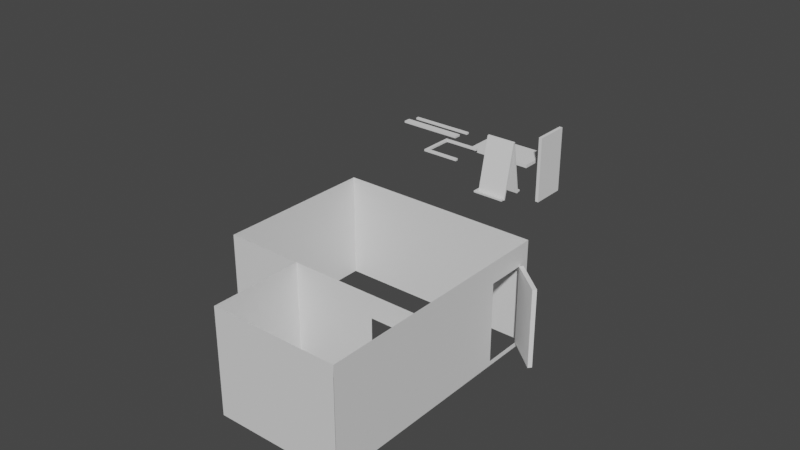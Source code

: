 # Source: blend.blend  (saved by Blender 3.3.6; exported with 4.5.12 LTS)
import bpy
from mathutils import Matrix  # noqa: F401  (used for matrix-valued properties, if any)

bpy.ops.wm.read_factory_settings(use_empty=True)
scene = bpy.context.scene
scene.name = 'Scene'

# ---- collections
col_collection = bpy.data.collections.new('Collection'); scene.collection.children.link(col_collection)

# ---- materials (node trees are filled in below, after node groups)
mat_material = bpy.data.materials.new('Material')
mat_material.alpha_threshold = 0.0
mat_material.use_transparent_shadow = False
mat_material.roughness = 0.5
mat_material.line_color = (0.0, 0.0, 0.0, 1.0)
mat_material_001 = bpy.data.materials.new('Material.001')
mat_material_001.alpha_threshold = 0.0
mat_material_001.use_transparent_shadow = False
mat_material_001.roughness = 0.5
mat_material_001.line_color = (0.0, 0.0, 0.0, 1.0)

# ---- material node trees
mat_material.use_nodes = True; mat_material.node_tree.nodes.clear()
_N = mat_material.node_tree.nodes; _L = mat_material.node_tree.links
n0 = _N.new('ShaderNodeOutputMaterial'); n0.name = 'Material Output'; n0.location = (300, 300)
n1 = _N.new('ShaderNodeBsdfPrincipled'); n1.name = 'Principled BSDF'; n1.location = (10, 300)
n1.distribution = 'GGX'
n1.subsurface_method = 'RANDOM_WALK_SKIN'
n1.inputs[3].default_value = 1.45
n1.inputs[27].default_value = (0.0, 0.0, 0.0, 1.0)
n1.inputs[28].default_value = 1.0
_L.new(n1.outputs[0], n0.inputs[0])
n0.is_active_output = True
mat_material_001.use_nodes = True; mat_material_001.node_tree.nodes.clear()
_N = mat_material_001.node_tree.nodes; _L = mat_material_001.node_tree.links
n0 = _N.new('ShaderNodeOutputMaterial'); n0.name = 'Material Output'; n0.location = (300, 300)
n1 = _N.new('ShaderNodeBsdfPrincipled'); n1.name = 'Principled BSDF'; n1.location = (10, 300)
n1.distribution = 'GGX'
n1.subsurface_method = 'RANDOM_WALK_SKIN'
n1.inputs[3].default_value = 1.45
n1.inputs[27].default_value = (0.0, 0.0, 0.0, 1.0)
n1.inputs[28].default_value = 1.0
_L.new(n1.outputs[0], n0.inputs[0])
n0.is_active_output = True

# ---- world
world_world = bpy.data.worlds.new('World'); scene.world = world_world
world_world.use_nodes = True; world_world.node_tree.nodes.clear()
_N = world_world.node_tree.nodes; _L = world_world.node_tree.links
n0 = _N.new('ShaderNodeOutputWorld'); n0.name = 'World Output'; n0.location = (300, 300)
n1 = _N.new('ShaderNodeBackground'); n1.name = 'Background'; n1.location = (10, 300)
n1.inputs[0].default_value = (0.05088, 0.05088, 0.05088, 1.0)
_L.new(n1.outputs[0], n0.inputs[0])
n0.is_active_output = True
world_world.color = (0.05088, 0.05088, 0.05088)
world_world.use_sun_shadow = False
world_world.sun_shadow_jitter_overblur = 0.0

# ---- meshes
me_cube = bpy.data.meshes.new('Cube')
me_cube.from_pydata([(1.0, 1.0, 0.9684), (1.0, 1.0, -1.0), (1.0, -3.694, 0.9684), (1.0, -3.694, -1.0), (0.3155, -1.974, -0.9203), (0.8942, -1.974, -0.9203), (-2.223, 1.0, 0.9684), (-2.223, 1.0, -1.0), (1.0, 0.04065, 0.5703), (1.0, 0.8255, 0.5703), (1.0, 0.04065, -0.9091), (1.0, 0.8255, -0.9091), (1.0, -2.158, -1.0), (-1.0, -2.158, -1.0), (-2.223, -1.974, -1.0), (-0.2228, -1.974, -1.0), (-0.2228, -2.158, -1.0), (1.0, -2.158, -1.0), (-1.0, -2.158, -1.0), (-0.2228, -2.158, -1.0), (1.0, -2.158, -1.0), (1.0, -2.158, -1.0), (-1.0, -3.699, -1.0), (1.0, -3.699, -1.0), (-1.0, -1.974, 0.9742), (1.0, -1.974, 0.9742), (-1.0, -2.158, 0.9742), (-2.223, -1.974, 0.9742), (-0.2228, -1.974, 0.9742), (-1.0, -2.158, 0.9742), (-1.0, -3.699, 0.9742), (1.0, -3.699, 0.9742), (1.0, -1.974, -1.0), (-1.0, -1.974, -1.0), (0.3155, -1.974, 0.5602), (0.8942, -1.974, 0.5602)], [(15, 14), (12, 21), (16, 19), (17, 20), (28, 27)], [(11, 1, 0, 9), (9, 0, 2, 3, 1, 11, 10, 8), (33, 24, 27, 14), (22, 23, 31, 30), (4, 5, 32, 33), (35, 34, 24, 25), (5, 35, 25, 32), (34, 4, 33, 24), (1, 7, 6, 0), (33, 18, 22, 13), (24, 29, 30, 26), (22, 30, 26, 29, 24, 33, 13, 18), (6, 7, 14, 27)])
_uv = me_cube.uv_layers.new(name='UVMap')
_uv.uv.foreach_set('vector', [0.3864, 0.5218, 0.375, 0.5, 0.625, 0.5, 0.5713, 0.5218, 0.5713, 0.5218, 0.625, 0.5, 0.625, 0.75, 0.375, 0.75, 0.375, 0.5, 0.3864, 0.5218, 0.3864, 0.6199, 0.5713, 0.6199, 0.125, 0.75, 0.125, 0.75, 0.0, 0.0, 0.0, 0.0, 0.125, 0.75, 0.375, 0.75, 0.375, 0.75, 0.125, 0.75, 0.1382, 0.75, 0.3618, 0.75, 0.375, 0.75, 0.125, 0.75, 0.3618, 0.75, 0.1382, 0.75, 0.125, 0.75, 0.375, 0.75, 0.3618, 0.75, 0.3618, 0.75, 0.375, 0.75, 0.375, 0.75, 0.1382, 0.75, 0.1382, 0.75, 0.125, 0.75, 0.125, 0.75, 0.375, 0.5, 0.375, 0.25, 0.625, 0.25, 0.625, 0.5, 0.0, 0.0, 0.0, 0.0, 0.0, 0.0, 0.0, 0.0, 0.0, 0.0, 0.0, 0.0, 0.0, 0.0, 0.0, 0.0, 0.125, 0.75, 0.125, 0.75, 0.0, 0.0, 0.0, 0.0, 0.0, 0.0, 0.125, 0.75, 0.0, 0.0, 0.0, 0.0, 0.625, 0.25, 0.375, 0.25, 0.0, 0.0, 0.0, 0.0])
me_cube.materials.append(mat_material)
me_cube.materials.append(mat_material_001)
me_cube.materials.append(None)
me_cube.use_mirror_vertex_groups = False
me_cube.update()
me_cube_008 = bpy.data.meshes.new('Cube.008')
me_cube_008.from_pydata([(-1.0, -1.0, -1.0), (-1.0, -1.0, 1.0), (-1.0, 1.0, -1.0), (-1.0, 1.0, 1.0), (1.0, -1.0, -1.0), (1.0, -1.0, 1.0), (1.0, 1.0, -1.0), (1.0, 1.0, 1.0)], [], [(0, 1, 3, 2), (2, 3, 7, 6), (6, 7, 5, 4), (4, 5, 1, 0), (2, 6, 4, 0), (7, 3, 1, 5)])
_uv = me_cube_008.uv_layers.new(name='UVMap')
_uv.uv.foreach_set('vector', [0.375, 0.0, 0.625, 0.0, 0.625, 0.25, 0.375, 0.25, 0.375, 0.25, 0.625, 0.25, 0.625, 0.5, 0.375, 0.5, 0.375, 0.5, 0.625, 0.5, 0.625, 0.75, 0.375, 0.75, 0.375, 0.75, 0.625, 0.75, 0.625, 1.0, 0.375, 1.0, 0.125, 0.5, 0.375, 0.5, 0.375, 0.75, 0.125, 0.75, 0.625, 0.5, 0.875, 0.5, 0.875, 0.75, 0.625, 0.75])
me_cube_008.update()
me_cylinder_004 = bpy.data.meshes.new('Cylinder.004')
me_cylinder_004.from_pydata([(-10.25, -25.99, 1.069), (43.34, -25.99, 1.069), (-10.25, 72.72, -0.2046), (-10.25, -26.59, 0.9066), (43.34, -26.59, 0.9066), (-10.25, 72.13, -0.3666), (43.34, 72.13, -0.3666), (43.34, 72.72, -0.2046), (-10.25, -26.95, -1.271), (43.34, -26.95, -1.271), (-10.25, 72.61, -0.254), (-10.25, -26.47, -1.434), (43.34, -26.47, -1.434), (-10.25, 73.08, -0.4174), (43.34, 73.08, -0.4174), (43.34, 72.61, -0.254), (48.74, -26.11, -1.505), (-9.447, -26.11, -1.505), (48.74, -26.11, -1.786), (-9.447, -26.11, -1.786), (48.74, -23.02, -1.505), (-9.447, -23.02, -1.505), (48.74, -23.02, -1.786), (-9.447, -23.02, -1.786), (48.74, -26.11, 1.417), (-9.447, -26.11, 1.417), (48.74, -26.11, 1.136), (-9.447, -26.11, 1.136), (48.74, -23.02, 1.417), (-9.447, -23.02, 1.417), (48.74, -23.02, 1.136), (-9.447, -23.02, 1.136), (44.03, -26.11, 1.372), (44.03, -26.11, -1.77), (48.76, -26.11, 1.372), (48.76, -26.11, -1.77), (44.03, -23.02, 1.372), (44.03, -23.02, -1.77), (48.76, -23.02, 1.372), (48.76, -23.02, -1.77)], [], [(1, 4, 3, 0), (0, 2, 7, 1), (3, 5, 2, 0), (4, 6, 5, 3), (6, 7, 2, 5), (1, 7, 6, 4), (9, 12, 11, 8), (8, 10, 15, 9), (11, 13, 10, 8), (12, 14, 13, 11), (14, 15, 10, 13), (9, 15, 14, 12), (16, 17, 19, 18), (18, 19, 23, 22), (22, 23, 21, 20), (20, 21, 17, 16), (18, 22, 20, 16), (23, 19, 17, 21), (24, 25, 27, 26), (26, 27, 31, 30), (30, 31, 29, 28), (28, 29, 25, 24), (26, 30, 28, 24), (31, 27, 25, 29), (32, 33, 35, 34), (34, 35, 39, 38), (38, 39, 37, 36), (36, 37, 33, 32), (34, 38, 36, 32), (39, 35, 33, 37)])
_uv = me_cylinder_004.uv_layers.new(name='UVMap')
_uv.uv.foreach_set('vector', [0.125, 0.5, 0.375, 0.5, 0.375, 0.75, 0.125, 0.75, 0.375, 0.0, 0.625, 0.0, 0.625, 0.25, 0.375, 0.25, 0.375, 0.75, 0.625, 0.75, 0.625, 1.0, 0.375, 1.0, 0.375, 0.5, 0.625, 0.5, 0.625, 0.75, 0.375, 0.75, 0.625, 0.5, 0.875, 0.5, 0.875, 0.75, 0.625, 0.75, 0.375, 0.25, 0.625, 0.25, 0.625, 0.5, 0.375, 0.5, 0.125, 0.5, 0.375, 0.5, 0.375, 0.75, 0.125, 0.75, 0.375, 0.0, 0.625, 0.0, 0.625, 0.25, 0.375, 0.25, 0.375, 0.75, 0.625, 0.75, 0.625, 1.0, 0.375, 1.0, 0.375, 0.5, 0.625, 0.5, 0.625, 0.75, 0.375, 0.75, 0.625, 0.5, 0.875, 0.5, 0.875, 0.75, 0.625, 0.75, 0.375, 0.25, 0.625, 0.25, 0.625, 0.5, 0.375, 0.5, 0.375, 0.0, 0.625, 0.0, 0.625, 0.25, 0.375, 0.25, 0.375, 0.25, 0.625, 0.25, 0.625, 0.5, 0.375, 0.5, 0.375, 0.5, 0.625, 0.5, 0.625, 0.75, 0.375, 0.75, 0.375, 0.75, 0.625, 0.75, 0.625, 1.0, 0.375, 1.0, 0.125, 0.5, 0.375, 0.5, 0.375, 0.75, 0.125, 0.75, 0.625, 0.5, 0.875, 0.5, 0.875, 0.75, 0.625, 0.75, 0.375, 0.0, 0.625, 0.0, 0.625, 0.25, 0.375, 0.25, 0.375, 0.25, 0.625, 0.25, 0.625, 0.5, 0.375, 0.5, 0.375, 0.5, 0.625, 0.5, 0.625, 0.75, 0.375, 0.75, 0.375, 0.75, 0.625, 0.75, 0.625, 1.0, 0.375, 1.0, 0.125, 0.5, 0.375, 0.5, 0.375, 0.75, 0.125, 0.75, 0.625, 0.5, 0.875, 0.5, 0.875, 0.75, 0.625, 0.75, 0.375, 0.0, 0.625, 0.0, 0.625, 0.25, 0.375, 0.25, 0.375, 0.25, 0.625, 0.25, 0.625, 0.5, 0.375, 0.5, 0.375, 0.5, 0.625, 0.5, 0.625, 0.75, 0.375, 0.75, 0.375, 0.75, 0.625, 0.75, 0.625, 1.0, 0.375, 1.0, 0.125, 0.5, 0.375, 0.5, 0.375, 0.75, 0.125, 0.75, 0.625, 0.5, 0.875, 0.5, 0.875, 0.75, 0.625, 0.75])
me_cylinder_004.update()
me_cube_011 = bpy.data.meshes.new('Cube.011')
me_cube_011.from_pydata([(-1.0, -1.0, -1.0), (-1.0, -1.0, 1.0), (-1.0, 1.0, -1.0), (-1.0, 1.0, 1.0), (1.0, -1.0, -1.0), (1.0, -1.0, 1.0), (1.0, 1.0, -1.0), (1.0, 1.0, 1.0)], [], [(0, 1, 3, 2), (2, 3, 7, 6), (6, 7, 5, 4), (4, 5, 1, 0), (2, 6, 4, 0), (7, 3, 1, 5)])
_uv = me_cube_011.uv_layers.new(name='UVMap')
_uv.uv.foreach_set('vector', [0.375, 0.0, 0.625, 0.0, 0.625, 0.25, 0.375, 0.25, 0.375, 0.25, 0.625, 0.25, 0.625, 0.5, 0.375, 0.5, 0.375, 0.5, 0.625, 0.5, 0.625, 0.75, 0.375, 0.75, 0.375, 0.75, 0.625, 0.75, 0.625, 1.0, 0.375, 1.0, 0.125, 0.5, 0.375, 0.5, 0.375, 0.75, 0.125, 0.75, 0.625, 0.5, 0.875, 0.5, 0.875, 0.75, 0.625, 0.75])
me_cube_011.update()
me_cube_012 = bpy.data.meshes.new('Cube.012')
me_cube_012.from_pydata([(-1.0, -1.0, -1.0), (-1.0, -1.0, 1.0), (-1.0, 1.0, -1.0), (-1.0, 1.0, 1.0), (1.0, -1.0, -1.0), (1.0, -1.0, 1.0), (1.0, 1.0, -1.0), (1.0, 1.0, 1.0)], [], [(0, 1, 3, 2), (2, 3, 7, 6), (6, 7, 5, 4), (4, 5, 1, 0), (2, 6, 4, 0), (7, 3, 1, 5)])
_uv = me_cube_012.uv_layers.new(name='UVMap')
_uv.uv.foreach_set('vector', [0.375, 0.0, 0.625, 0.0, 0.625, 0.25, 0.375, 0.25, 0.375, 0.25, 0.625, 0.25, 0.625, 0.5, 0.375, 0.5, 0.375, 0.5, 0.625, 0.5, 0.625, 0.75, 0.375, 0.75, 0.375, 0.75, 0.625, 0.75, 0.625, 1.0, 0.375, 1.0, 0.125, 0.5, 0.375, 0.5, 0.375, 0.75, 0.125, 0.75, 0.625, 0.5, 0.875, 0.5, 0.875, 0.75, 0.625, 0.75])
me_cube_012.update()
me_cube_013 = bpy.data.meshes.new('Cube.013')
me_cube_013.from_pydata([(-1.0, -1.0, -1.0), (-1.0, -1.0, 1.0), (-1.0, 1.0, -1.0), (-1.0, 1.0, 1.0), (1.0, -1.0, -1.0), (1.0, -1.0, 1.0), (1.0, 1.0, -1.0), (1.0, 1.0, 1.0)], [], [(0, 1, 3, 2), (2, 3, 7, 6), (6, 7, 5, 4), (4, 5, 1, 0), (2, 6, 4, 0), (7, 3, 1, 5)])
_uv = me_cube_013.uv_layers.new(name='UVMap')
_uv.uv.foreach_set('vector', [0.375, 0.0, 0.625, 0.0, 0.625, 0.25, 0.375, 0.25, 0.375, 0.25, 0.625, 0.25, 0.625, 0.5, 0.375, 0.5, 0.375, 0.5, 0.625, 0.5, 0.625, 0.75, 0.375, 0.75, 0.375, 0.75, 0.625, 0.75, 0.625, 1.0, 0.375, 1.0, 0.125, 0.5, 0.375, 0.5, 0.375, 0.75, 0.125, 0.75, 0.625, 0.5, 0.875, 0.5, 0.875, 0.75, 0.625, 0.75])
me_cube_013.update()
me_cube_002 = bpy.data.meshes.new('Cube.002')
me_cube_002.from_pydata([(-1.0, -1.0, -1.0), (-1.0, -1.0, 1.0), (-1.0, 1.0, -1.0), (-1.0, 1.0, 1.0), (1.0, -1.0, -1.0), (1.0, -1.0, 1.0), (1.0, 1.0, -1.0), (1.0, 1.0, 1.0)], [], [(0, 1, 3, 2), (2, 3, 7, 6), (6, 7, 5, 4), (4, 5, 1, 0), (2, 6, 4, 0), (7, 3, 1, 5)])
_uv = me_cube_002.uv_layers.new(name='UVMap')
_uv.uv.foreach_set('vector', [0.375, 0.0, 0.625, 0.0, 0.625, 0.25, 0.375, 0.25, 0.375, 0.25, 0.625, 0.25, 0.625, 0.5, 0.375, 0.5, 0.375, 0.5, 0.625, 0.5, 0.625, 0.75, 0.375, 0.75, 0.375, 0.75, 0.625, 0.75, 0.625, 1.0, 0.375, 1.0, 0.125, 0.5, 0.375, 0.5, 0.375, 0.75, 0.125, 0.75, 0.625, 0.5, 0.875, 0.5, 0.875, 0.75, 0.625, 0.75])
me_cube_002.update()
me_cube_005 = bpy.data.meshes.new('Cube.005')
me_cube_005.from_pydata([(-1.0, -1.0, -1.0), (-1.0, -1.0, 1.0), (-1.0, 1.0, -1.0), (-1.0, 1.0, 1.0), (1.0, -1.0, -1.0), (1.0, -1.0, 1.0), (1.0, 1.0, -1.0), (1.0, 1.0, 1.0)], [], [(0, 1, 3, 2), (2, 3, 7, 6), (6, 7, 5, 4), (4, 5, 1, 0), (2, 6, 4, 0), (7, 3, 1, 5)])
_uv = me_cube_005.uv_layers.new(name='UVMap')
_uv.uv.foreach_set('vector', [0.375, 0.0, 0.625, 0.0, 0.625, 0.25, 0.375, 0.25, 0.375, 0.25, 0.625, 0.25, 0.625, 0.5, 0.375, 0.5, 0.375, 0.5, 0.625, 0.5, 0.625, 0.75, 0.375, 0.75, 0.375, 0.75, 0.625, 0.75, 0.625, 1.0, 0.375, 1.0, 0.125, 0.5, 0.375, 0.5, 0.375, 0.75, 0.125, 0.75, 0.625, 0.5, 0.875, 0.5, 0.875, 0.75, 0.625, 0.75])
me_cube_005.update()
me_cube_006 = bpy.data.meshes.new('Cube.006')
me_cube_006.from_pydata([(-1.0, -1.0, -1.0), (-1.0, -1.0, 1.0), (-1.0, 1.0, -1.0), (-1.0, 1.0, 1.0), (1.0, -1.0, -1.0), (1.0, -1.0, 1.0), (1.0, 1.0, -1.0), (1.0, 1.0, 1.0)], [], [(0, 1, 3, 2), (2, 3, 7, 6), (6, 7, 5, 4), (4, 5, 1, 0), (2, 6, 4, 0), (7, 3, 1, 5)])
_uv = me_cube_006.uv_layers.new(name='UVMap')
_uv.uv.foreach_set('vector', [0.375, 0.0, 0.625, 0.0, 0.625, 0.25, 0.375, 0.25, 0.375, 0.25, 0.625, 0.25, 0.625, 0.5, 0.375, 0.5, 0.375, 0.5, 0.625, 0.5, 0.625, 0.75, 0.375, 0.75, 0.375, 0.75, 0.625, 0.75, 0.625, 1.0, 0.375, 1.0, 0.125, 0.5, 0.375, 0.5, 0.375, 0.75, 0.125, 0.75, 0.625, 0.5, 0.875, 0.5, 0.875, 0.75, 0.625, 0.75])
me_cube_006.update()
me_cube_007 = bpy.data.meshes.new('Cube.007')
me_cube_007.from_pydata([(-1.0, -1.0, -1.0), (-1.0, -1.0, 1.0), (-1.0, 1.0, -1.0), (-1.0, 1.0, 1.0), (1.0, -1.0, -1.0), (1.0, -1.0, 1.0), (1.0, 1.0, -1.0), (1.0, 1.0, 1.0)], [], [(0, 1, 3, 2), (2, 3, 7, 6), (6, 7, 5, 4), (4, 5, 1, 0), (2, 6, 4, 0), (7, 3, 1, 5)])
_uv = me_cube_007.uv_layers.new(name='UVMap')
_uv.uv.foreach_set('vector', [0.375, 0.0, 0.625, 0.0, 0.625, 0.25, 0.375, 0.25, 0.375, 0.25, 0.625, 0.25, 0.625, 0.5, 0.375, 0.5, 0.375, 0.5, 0.625, 0.5, 0.625, 0.75, 0.375, 0.75, 0.375, 0.75, 0.625, 0.75, 0.625, 1.0, 0.375, 1.0, 0.125, 0.5, 0.375, 0.5, 0.375, 0.75, 0.125, 0.75, 0.625, 0.5, 0.875, 0.5, 0.875, 0.75, 0.625, 0.75])
me_cube_007.update()
me_cylinder_005 = bpy.data.meshes.new('Cylinder.005')
me_cylinder_005.from_pydata([(-10.25, -25.99, 1.069), (43.34, -25.99, 1.069), (-10.25, 72.72, -0.2046), (-10.25, -26.59, 0.9066), (43.34, -26.59, 0.9066), (-10.25, 72.13, -0.3666), (43.34, 72.13, -0.3666), (43.34, 72.72, -0.2046)], [], [(1, 4, 3, 0), (0, 2, 7, 1), (3, 5, 2, 0), (4, 6, 5, 3), (6, 7, 2, 5), (1, 7, 6, 4)])
_uv = me_cylinder_005.uv_layers.new(name='UVMap')
_uv.uv.foreach_set('vector', [0.125, 0.5, 0.375, 0.5, 0.375, 0.75, 0.125, 0.75, 0.375, 0.0, 0.625, 0.0, 0.625, 0.25, 0.375, 0.25, 0.375, 0.75, 0.625, 0.75, 0.625, 1.0, 0.375, 1.0, 0.375, 0.5, 0.625, 0.5, 0.625, 0.75, 0.375, 0.75, 0.625, 0.5, 0.875, 0.5, 0.875, 0.75, 0.625, 0.75, 0.375, 0.25, 0.625, 0.25, 0.625, 0.5, 0.375, 0.5])
me_cylinder_005.update()
me_cylinder_006 = bpy.data.meshes.new('Cylinder.006')
me_cylinder_006.from_pydata([(-10.25, -26.95, -1.271), (43.34, -26.95, -1.271), (-10.25, 72.61, -0.254), (-10.25, -26.47, -1.434), (43.34, -26.47, -1.434), (-10.25, 73.08, -0.4174), (43.34, 73.08, -0.4174), (43.34, 72.61, -0.254)], [], [(1, 4, 3, 0), (0, 2, 7, 1), (3, 5, 2, 0), (4, 6, 5, 3), (6, 7, 2, 5), (1, 7, 6, 4)])
_uv = me_cylinder_006.uv_layers.new(name='UVMap')
_uv.uv.foreach_set('vector', [0.125, 0.5, 0.375, 0.5, 0.375, 0.75, 0.125, 0.75, 0.375, 0.0, 0.625, 0.0, 0.625, 0.25, 0.375, 0.25, 0.375, 0.75, 0.625, 0.75, 0.625, 1.0, 0.375, 1.0, 0.375, 0.5, 0.625, 0.5, 0.625, 0.75, 0.375, 0.75, 0.625, 0.5, 0.875, 0.5, 0.875, 0.75, 0.625, 0.75, 0.375, 0.25, 0.625, 0.25, 0.625, 0.5, 0.375, 0.5])
me_cylinder_006.update()
me_cube_009 = bpy.data.meshes.new('Cube.009')
me_cube_009.from_pydata([(-1.0, -1.0, -1.0), (-1.0, -1.0, 1.0), (-1.0, 1.0, -1.0), (-1.0, 1.0, 1.0), (1.0, -1.0, -1.0), (1.0, -1.0, 1.0), (1.0, 1.0, -1.0), (1.0, 1.0, 1.0)], [], [(0, 1, 3, 2), (2, 3, 7, 6), (6, 7, 5, 4), (4, 5, 1, 0), (2, 6, 4, 0), (7, 3, 1, 5)])
_uv = me_cube_009.uv_layers.new(name='UVMap')
_uv.uv.foreach_set('vector', [0.375, 0.0, 0.625, 0.0, 0.625, 0.25, 0.375, 0.25, 0.375, 0.25, 0.625, 0.25, 0.625, 0.5, 0.375, 0.5, 0.375, 0.5, 0.625, 0.5, 0.625, 0.75, 0.375, 0.75, 0.375, 0.75, 0.625, 0.75, 0.625, 1.0, 0.375, 1.0, 0.125, 0.5, 0.375, 0.5, 0.375, 0.75, 0.125, 0.75, 0.625, 0.5, 0.875, 0.5, 0.875, 0.75, 0.625, 0.75])
me_cube_009.update()
me_cube_010 = bpy.data.meshes.new('Cube.010')
me_cube_010.from_pydata([(-1.0, -1.0, -1.0), (-1.0, -1.0, 1.0), (-1.0, 1.0, -1.0), (-1.0, 1.0, 1.0), (1.0, -1.0, -1.0), (1.0, -1.0, 1.0), (1.0, 1.0, -1.0), (1.0, 1.0, 1.0)], [], [(0, 1, 3, 2), (2, 3, 7, 6), (6, 7, 5, 4), (4, 5, 1, 0), (2, 6, 4, 0), (7, 3, 1, 5)])
_uv = me_cube_010.uv_layers.new(name='UVMap')
_uv.uv.foreach_set('vector', [0.375, 0.0, 0.625, 0.0, 0.625, 0.25, 0.375, 0.25, 0.375, 0.25, 0.625, 0.25, 0.625, 0.5, 0.375, 0.5, 0.375, 0.5, 0.625, 0.5, 0.625, 0.75, 0.375, 0.75, 0.375, 0.75, 0.625, 0.75, 0.625, 1.0, 0.375, 1.0, 0.125, 0.5, 0.375, 0.5, 0.375, 0.75, 0.125, 0.75, 0.625, 0.5, 0.875, 0.5, 0.875, 0.75, 0.625, 0.75])
me_cube_010.update()
me_cube_014 = bpy.data.meshes.new('Cube.014')
me_cube_014.from_pydata([(-1.0, -1.0, -1.0), (-1.0, -1.0, 1.0), (-1.0, 1.0, -1.0), (-1.0, 1.0, 1.0), (1.0, -1.0, -1.0), (1.0, -1.0, 1.0), (1.0, 1.0, -1.0), (1.0, 1.0, 1.0)], [], [(0, 1, 3, 2), (2, 3, 7, 6), (6, 7, 5, 4), (4, 5, 1, 0), (2, 6, 4, 0), (7, 3, 1, 5)])
_uv = me_cube_014.uv_layers.new(name='UVMap')
_uv.uv.foreach_set('vector', [0.375, 0.0, 0.625, 0.0, 0.625, 0.25, 0.375, 0.25, 0.375, 0.25, 0.625, 0.25, 0.625, 0.5, 0.375, 0.5, 0.375, 0.5, 0.625, 0.5, 0.625, 0.75, 0.375, 0.75, 0.375, 0.75, 0.625, 0.75, 0.625, 1.0, 0.375, 1.0, 0.125, 0.5, 0.375, 0.5, 0.375, 0.75, 0.125, 0.75, 0.625, 0.5, 0.875, 0.5, 0.875, 0.75, 0.625, 0.75])
me_cube_014.update()
me_cube_015 = bpy.data.meshes.new('Cube.015')
me_cube_015.from_pydata([(-1.0, -1.0, -1.0), (-1.0, -1.0, 1.0), (-1.0, 1.0, -1.0), (-1.0, 1.0, 1.0), (1.0, -1.0, -1.0), (1.0, -1.0, 1.0), (1.0, 1.0, -1.0), (1.0, 1.0, 1.0)], [], [(0, 1, 3, 2), (2, 3, 7, 6), (6, 7, 5, 4), (4, 5, 1, 0), (2, 6, 4, 0), (7, 3, 1, 5)])
_uv = me_cube_015.uv_layers.new(name='UVMap')
_uv.uv.foreach_set('vector', [0.375, 0.0, 0.625, 0.0, 0.625, 0.25, 0.375, 0.25, 0.375, 0.25, 0.625, 0.25, 0.625, 0.5, 0.375, 0.5, 0.375, 0.5, 0.625, 0.5, 0.625, 0.75, 0.375, 0.75, 0.375, 0.75, 0.625, 0.75, 0.625, 1.0, 0.375, 1.0, 0.125, 0.5, 0.375, 0.5, 0.375, 0.75, 0.125, 0.75, 0.625, 0.5, 0.875, 0.5, 0.875, 0.75, 0.625, 0.75])
me_cube_015.update()

# ---- objects
ob_cube = bpy.data.objects.new('Cube', me_cube)
ob_cube_002 = bpy.data.objects.new('Cube.002', me_cube_008)
ob_rope_003 = bpy.data.objects.new('rope.003', me_cylinder_004)
ob_cube_003 = bpy.data.objects.new('Cube.003', me_cube_011)
ob_cube_004 = bpy.data.objects.new('Cube.004', me_cube_012)
ob_cube_005 = bpy.data.objects.new('Cube.005', me_cube_013)
ob_cube_006 = bpy.data.objects.new('Cube.006', me_cube_002)
ob_cube_009 = bpy.data.objects.new('Cube.009', me_cube_005)
ob_cube_010 = bpy.data.objects.new('Cube.010', me_cube_006)
ob_cube_011 = bpy.data.objects.new('Cube.011', me_cube_007)
ob_rope_001 = bpy.data.objects.new('rope.001', me_cylinder_005)
ob_rope_004 = bpy.data.objects.new('rope.004', me_cylinder_006)
ob_cube_012 = bpy.data.objects.new('Cube.012', me_cube_009)
ob_cube_013 = bpy.data.objects.new('Cube.013', me_cube_010)
ob_cube_014 = bpy.data.objects.new('Cube.014', me_cube_014)
ob_cube_001 = bpy.data.objects.new('Cube.001', me_cube_015)

# ---- transforms, parenting, visibility, modifiers, constraints
ob_cube.location = (0.0, 0.0, 5.519)
ob_cube.scale = (7.788, 6.536, 6.536)
ob_cube.lock_rotations_4d = False
ob_cube.empty_display_type = 'ARROWS'
ob_cube.lineart.crease_threshold = 0.0
_m = ob_cube.modifiers.new('Boolean', 'BOOLEAN')
_m.solver = 'FAST'
ob_cube_002.location = (9.849, 3.622, 4.412)
ob_cube_002.rotation_euler = (0.0, -0.0, 0.8714)
ob_cube_002.scale = (0.2502, 2.565, 4.834)
_m = ob_cube_002.modifiers.new('Mirror', 'MIRROR')
_m.use_axis = (False, False, False)
ob_rope_003.location = (-7.005, -8.696, 1.274)
ob_rope_003.rotation_euler = (1.571, -0.0, 3.142)
ob_rope_003.scale = (0.07441, 0.07441, -1.252)
ob_cube_003.location = (-10.24, 39.1, 4.412)
ob_cube_003.scale = (-0.242, 2.565, 4.834)
ob_cube_004.location = (-17.09, 39.1, 4.412)
ob_cube_004.rotation_euler = (-0.0, 1.571, 0.0)
ob_cube_004.scale = (-0.242, 2.565, 4.834)
ob_cube_005.location = (-31.02, 39.1, 4.412)
ob_cube_005.rotation_euler = (-0.0, 1.571, 0.0)
ob_cube_005.scale = (-0.1475, 0.532, 4.834)
ob_cube_006.location = (-30.87, 41.43, 4.169)
ob_cube_006.rotation_euler = (-0.0, 1.571, 0.0)
ob_cube_006.scale = (-0.1475, 0.2264, 4.834)
ob_cube_009.location = (-25.53, 33.33, 5.09)
ob_cube_009.rotation_euler = (-1.571, 1.571, 0.0)
ob_cube_009.scale = (-0.1475, 0.2264, 2.531)
ob_cube_010.location = (-22.97, 35.66, 5.09)
ob_cube_010.rotation_euler = (-0.0, 1.571, 0.0)
ob_cube_010.scale = (-0.1475, 0.2264, 2.785)
ob_cube_011.location = (-22.97, 30.95, 5.09)
ob_cube_011.rotation_euler = (-0.0, 1.571, 0.0)
ob_cube_011.scale = (-0.1475, 0.2264, 2.785)
ob_rope_001.location = (-7.005, 23.74, 8.223)
ob_rope_001.rotation_euler = (1.571, -0.0, 3.142)
ob_rope_001.scale = (0.07441, 0.07441, -1.252)
ob_rope_004.location = (-7.005, 23.74, 8.223)
ob_rope_004.rotation_euler = (1.571, -0.0, 3.142)
ob_rope_004.scale = (0.07441, 0.07441, -1.252)
ob_cube_012.location = (-10.46, 23.99, 6.395)
ob_cube_012.rotation_euler = (-1.571, 1.571, 0.0)
ob_cube_012.scale = (-0.1147, 0.176, 1.967)
ob_cube_013.location = (-8.467, 25.8, 6.395)
ob_cube_013.rotation_euler = (-0.0, 1.571, 0.0)
ob_cube_013.scale = (-0.1147, 0.176, 2.165)
ob_cube_014.location = (-8.467, 22.14, 6.395)
ob_cube_014.rotation_euler = (-0.0, 1.571, 0.0)
ob_cube_014.scale = (-0.1147, 0.176, 2.165)
ob_cube_001.location = (6.545, -15.29, 4.412)
ob_cube_001.rotation_euler = (0.0, -0.0, 2.966)
ob_cube_001.scale = (0.2502, 2.565, 4.834)
_m = ob_cube_001.modifiers.new('Mirror', 'MIRROR')
_m.use_axis = (False, False, False)

# ---- collection membership
col_collection.objects.link(ob_cube)
col_collection.objects.link(ob_cube_002)
col_collection.objects.link(ob_rope_003)
col_collection.objects.link(ob_cube_003)
col_collection.objects.link(ob_cube_004)
col_collection.objects.link(ob_cube_005)
col_collection.objects.link(ob_cube_006)
col_collection.objects.link(ob_cube_009)
col_collection.objects.link(ob_cube_010)
col_collection.objects.link(ob_cube_011)
col_collection.objects.link(ob_rope_001)
col_collection.objects.link(ob_rope_004)
col_collection.objects.link(ob_cube_012)
col_collection.objects.link(ob_cube_013)
col_collection.objects.link(ob_cube_014)
col_collection.objects.link(ob_cube_001)

# ---- scene / render settings (as saved in the file)
scene.frame_start = 1; scene.frame_end = 250; scene.frame_set(1)
scene.render.engine = 'BLENDER_EEVEE_NEXT'
scene.cycles.sampling_pattern = 'TABULATED_SOBOL'
scene.cycles.use_light_tree = False
scene.view_settings.view_transform = 'Filmic'
bpy.context.view_layer.update()

# ---- added for rendering (the .blend has no active camera and no usable light): camera, sun
cam_auto = bpy.data.cameras.new('AutoCamera')
cam_auto.lens = 50.0
cam_auto.sensor_width = 36.0
cam_auto.clip_end = 1342.66
ob_auto_camera = bpy.data.objects.new('AutoCamera', cam_auto)
scene.collection.objects.link(ob_auto_camera)
ob_auto_camera.location = (64.5658, -83.0658, 67.5262)
ob_auto_camera.rotation_euler = (1.09748, -7.21219e-08, 0.694738)
scene.camera = ob_auto_camera
light_auto_sun = bpy.data.lights.new('AutoSun', 'SUN')
light_auto_sun.energy = 3.0
light_auto_sun.angle = 0.0523599
ob_auto_sun = bpy.data.objects.new('AutoSun', light_auto_sun)
scene.collection.objects.link(ob_auto_sun)
ob_auto_sun.rotation_euler = (0.872665, 0.174533, 0.523599)
bpy.context.view_layer.update()
